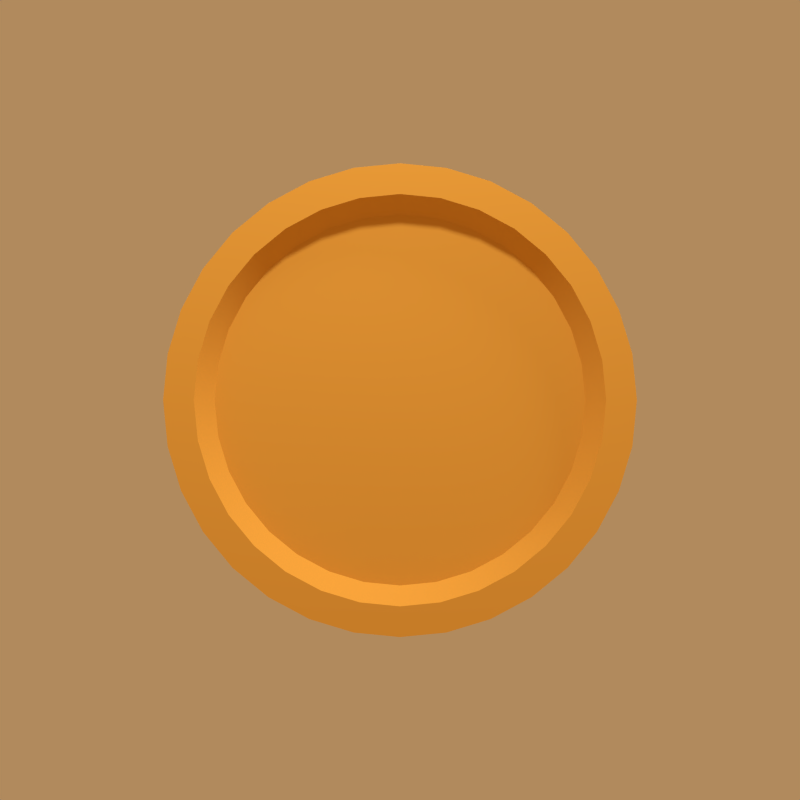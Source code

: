 # Source: Coin.blend  (saved by Blender 2.75.0; exported with 4.5.12 LTS)
import bpy
from mathutils import Matrix  # noqa: F401  (used for matrix-valued properties, if any)

bpy.ops.wm.read_factory_settings(use_empty=True)
scene = bpy.context.scene
scene.name = 'Scene'

# ---- collections
col_collection_1 = bpy.data.collections.new('Collection 1'); scene.collection.children.link(col_collection_1)

# ---- materials (node trees are filled in below, after node groups)
mat_gold1 = bpy.data.materials.new('Gold1')
mat_gold1.alpha_threshold = 0.0
mat_gold1.use_transparent_shadow = False
mat_gold1.diffuse_color = (0.8, 0.3857, 0.05439, 1.0)
mat_gold1.specular_color = (1.0, 0.3623, 0.6185)
mat_gold1.roughness = 0.5
mat_gold1.specular_intensity = 0.7526

# ---- material node trees

# ---- world
world_world = bpy.data.worlds.new('World'); scene.world = world_world
world_world.color = (0.4385, 0.255, 0.1097)
world_world.use_sun_shadow = False
world_world.sun_shadow_jitter_overblur = 0.0
world_world.cycles.sampling_method = 'MANUAL'
world_world.cycles.sample_map_resolution = 256

# ---- cameras
cam_camera = bpy.data.cameras.new('Camera')
cam_camera.clip_end = 100.0
cam_camera.lens = 35.0
cam_camera.sensor_width = 32.0
cam_camera.sensor_height = 18.0
cam_camera.ortho_scale = 7.314
cam_camera.dof.focus_distance = 0.0
cam_camera.dof.aperture_fstop = 128.0

# ---- lights
light_lamp_001 = bpy.data.lights.new('Lamp.001', 'SUN')
light_lamp_001.transmission_factor = 0.0
light_lamp_001.cutoff_distance = 30.0
light_lamp_001.angle = 0.1993
light_lamp_001.energy = 1.0
light_lamp_001.shadow_buffer_clip_start = 1.001
light_lamp_001.shadow_soft_size = 0.1
light_lamp_001.shadow_cascade_max_distance = 1000.0
light_lamp_001.cycles.use_multiple_importance_sampling = False
light_lamp = bpy.data.lights.new('Lamp', 'POINT')
light_lamp.transmission_factor = 0.0
light_lamp.cutoff_distance = 30.0
light_lamp.energy = 100.0
light_lamp.shadow_buffer_clip_start = 1.001
light_lamp.shadow_soft_size = 0.1
light_lamp.shadow_maximum_resolution = 0.006
light_lamp.use_absolute_resolution = True
light_lamp.cycles.use_multiple_importance_sampling = False

# ---- meshes
me_circle = bpy.data.meshes.new('Circle')
me_circle.from_pydata([(-6.648e-08, 0.043, 0.3615), (-0.07053, 0.043, 0.3546), (-0.1384, 0.043, 0.334), (-0.2009, 0.043, 0.3006), (-0.2557, 0.043, 0.2557), (-0.3006, 0.043, 0.2009), (-0.334, 0.043, 0.1384), (-0.3546, 0.043, 0.07053), (-0.3615, 0.043, -6.392e-08), (-0.3546, 0.043, -0.07053), (-0.334, 0.043, -0.1384), (-0.3006, 0.043, -0.2009), (-0.2557, 0.043, -0.2557), (-0.2009, 0.043, -0.3006), (-0.1384, 0.043, -0.334), (-0.07053, 0.043, -0.3546), (5.133e-08, 0.043, -0.3615), (0.07053, 0.043, -0.3546), (0.1384, 0.043, -0.334), (0.2009, 0.043, -0.3006), (0.2557, 0.043, -0.2557), (0.3006, 0.043, -0.2009), (0.334, 0.043, -0.1384), (0.3546, 0.043, -0.07053), (0.3615, 0.043, 2.579e-07), (0.3546, 0.043, 0.07054), (0.334, 0.043, 0.1384), (0.3006, 0.043, 0.2009), (0.2557, 0.043, 0.2557), (0.2009, 0.043, 0.3006), (0.1384, 0.043, 0.334), (0.07053, 0.043, 0.3546), (-7.206e-08, 0.043, 0.3146), (-0.06137, 0.043, 0.3085), (-0.1204, 0.043, 0.2906), (-0.1748, 0.043, 0.2616), (-0.2224, 0.043, 0.2224), (-0.2616, 0.043, 0.1748), (-0.2906, 0.043, 0.1204), (-0.3085, 0.043, 0.06137), (-0.3146, 0.043, -5.224e-08), (-0.3085, 0.043, -0.06137), (-0.2906, 0.043, -0.1204), (-0.2616, 0.043, -0.1748), (-0.2224, 0.043, -0.2224), (-0.1748, 0.043, -0.2616), (-0.1204, 0.043, -0.2906), (-0.06137, 0.043, -0.3085), (3.044e-08, 0.043, -0.3146), (0.06137, 0.043, -0.3085), (0.1204, 0.043, -0.2906), (0.1748, 0.043, -0.2616), (0.2224, 0.043, -0.2224), (0.2616, 0.043, -0.1748), (0.2906, 0.043, -0.1204), (0.3085, 0.043, -0.06137), (0.3146, 0.043, 2.278e-07), (0.3085, 0.043, 0.06137), (0.2906, 0.043, 0.1204), (0.2616, 0.043, 0.1748), (0.2224, 0.043, 0.2224), (0.1748, 0.043, 0.2616), (0.1204, 0.043, 0.2906), (0.06137, 0.043, 0.3085), (-7.475e-08, 0.01382, 0.2889), (-0.05637, 0.01382, 0.2834), (-0.1106, 0.01382, 0.2669), (-0.1605, 0.01382, 0.2402), (-0.2043, 0.01382, 0.2043), (-0.2402, 0.01382, 0.1605), (-0.2669, 0.01382, 0.1106), (-0.2834, 0.01382, 0.05637), (-0.2889, 0.01382, -4.674e-08), (-0.2834, 0.01382, -0.05637), (-0.2669, 0.01382, -0.1106), (-0.2402, 0.01382, -0.1605), (-0.2043, 0.01382, -0.2043), (-0.1605, 0.01382, -0.2402), (-0.1106, 0.01382, -0.2669), (-0.05637, 0.01382, -0.2834), (1.94e-08, 0.01382, -0.2889), (0.05637, 0.01382, -0.2834), (0.1106, 0.01382, -0.2669), (0.1605, 0.01382, -0.2402), (0.2043, 0.01382, -0.2043), (0.2402, 0.01382, -0.1605), (0.2669, 0.01382, -0.1106), (0.2834, 0.01382, -0.05637), (0.2889, 0.01382, 2.104e-07), (0.2834, 0.01382, 0.05637), (0.2669, 0.01382, 0.1106), (0.2402, 0.01382, 0.1605), (0.2043, 0.01382, 0.2043), (0.1605, 0.01382, 0.2402), (0.1106, 0.01382, 0.2669), (0.05637, 0.01382, 0.2834), (-8.193e-08, 0.01382, 0.1692), (-0.03301, 0.01382, 0.166), (-0.06476, 0.01382, 0.1563), (-0.09401, 0.01382, 0.1407), (-0.1197, 0.01382, 0.1197), (-0.1407, 0.01382, 0.09401), (-0.1563, 0.01382, 0.06476), (-0.166, 0.01382, 0.03301), (-0.1692, 0.01382, -2.136e-08), (-0.166, 0.01382, -0.03301), (-0.1563, 0.01382, -0.06476), (-0.1407, 0.01382, -0.09401), (-0.1197, 0.01382, -0.1197), (-0.09401, 0.01382, -0.1407), (-0.06476, 0.01382, -0.1563), (-0.03301, 0.01382, -0.166), (-2.679e-08, 0.01382, -0.1692), (0.03301, 0.01382, -0.166), (0.06476, 0.01382, -0.1563), (0.09401, 0.01382, -0.1407), (0.1197, 0.01382, -0.1197), (0.1407, 0.01382, -0.09401), (0.1563, 0.01382, -0.06476), (0.166, 0.01382, -0.03301), (0.1692, 0.01382, 1.293e-07), (0.166, 0.01382, 0.03301), (0.1563, 0.01382, 0.06476), (0.1407, 0.01382, 0.09401), (0.1197, 0.01382, 0.1197), (0.09401, 0.01382, 0.1407), (0.06476, 0.01382, 0.1563), (0.03301, 0.01382, 0.166), (-1.015e-07, 0.01382, 1.384e-08), (-6.648e-08, 3.192e-08, 0.3615), (-0.07053, 3.192e-08, 0.3546), (-0.1384, 3.192e-08, 0.334), (-0.2009, 3.192e-08, 0.3006), (-0.2557, 3.192e-08, 0.2557), (-0.3006, 3.192e-08, 0.2009), (-0.334, 3.192e-08, 0.1384), (-0.3546, 3.192e-08, 0.07053), (-0.3615, 3.192e-08, -6.392e-08), (-0.3546, 3.192e-08, -0.07053), (-0.334, 3.192e-08, -0.1384), (-0.3006, 3.192e-08, -0.2009), (-0.2557, 3.192e-08, -0.2557), (-0.2009, 3.192e-08, -0.3006), (-0.1384, 3.192e-08, -0.334), (-0.07053, 3.192e-08, -0.3546), (5.133e-08, 3.192e-08, -0.3615), (0.07053, 3.192e-08, -0.3546), (0.1384, 3.192e-08, -0.334), (0.2009, 3.192e-08, -0.3006), (0.2557, 3.192e-08, -0.2557), (0.3006, 3.192e-08, -0.2009), (0.334, 3.192e-08, -0.1384), (0.3546, 3.192e-08, -0.07053), (0.3615, 3.192e-08, 2.579e-07), (0.3546, 3.192e-08, 0.07054), (0.334, 3.192e-08, 0.1384), (0.3006, 3.192e-08, 0.2009), (0.2557, 3.192e-08, 0.2557), (0.2009, 3.192e-08, 0.3006), (0.1384, 3.192e-08, 0.334), (0.07053, 3.192e-08, 0.3546), (-6.648e-08, -0.043, 0.3615), (-0.07053, -0.043, 0.3546), (-0.1384, -0.043, 0.334), (-0.2009, -0.043, 0.3006), (-0.2557, -0.043, 0.2557), (-0.3006, -0.043, 0.2009), (-0.334, -0.043, 0.1384), (-0.3546, -0.043, 0.07053), (-0.3615, -0.043, -6.392e-08), (-0.3546, -0.043, -0.07053), (-0.334, -0.043, -0.1384), (-0.3006, -0.043, -0.2009), (-0.2557, -0.043, -0.2557), (-0.2009, -0.043, -0.3006), (-0.1384, -0.043, -0.334), (-0.07053, -0.043, -0.3546), (5.133e-08, -0.043, -0.3615), (0.07053, -0.043, -0.3546), (0.1384, -0.043, -0.334), (0.2009, -0.043, -0.3006), (0.2557, -0.043, -0.2557), (0.3006, -0.043, -0.2009), (0.334, -0.043, -0.1384), (0.3546, -0.043, -0.07053), (0.3615, -0.043, 2.579e-07), (0.3546, -0.043, 0.07054), (0.334, -0.043, 0.1384), (0.3006, -0.043, 0.2009), (0.2557, -0.043, 0.2557), (0.2009, -0.043, 0.3006), (0.1384, -0.043, 0.334), (0.07053, -0.043, 0.3546), (-7.206e-08, -0.043, 0.3146), (-0.06137, -0.043, 0.3085), (-0.1204, -0.043, 0.2906), (-0.1748, -0.043, 0.2616), (-0.2224, -0.043, 0.2224), (-0.2616, -0.043, 0.1748), (-0.2906, -0.043, 0.1204), (-0.3085, -0.043, 0.06137), (-0.3146, -0.043, -5.224e-08), (-0.3085, -0.043, -0.06137), (-0.2906, -0.043, -0.1204), (-0.2616, -0.043, -0.1748), (-0.2224, -0.043, -0.2224), (-0.1748, -0.043, -0.2616), (-0.1204, -0.043, -0.2906), (-0.06137, -0.043, -0.3085), (3.044e-08, -0.043, -0.3146), (0.06137, -0.043, -0.3085), (0.1204, -0.043, -0.2906), (0.1748, -0.043, -0.2616), (0.2224, -0.043, -0.2224), (0.2616, -0.043, -0.1748), (0.2906, -0.043, -0.1204), (0.3085, -0.043, -0.06137), (0.3146, -0.043, 2.278e-07), (0.3085, -0.043, 0.06137), (0.2906, -0.043, 0.1204), (0.2616, -0.043, 0.1748), (0.2224, -0.043, 0.2224), (0.1748, -0.043, 0.2616), (0.1204, -0.043, 0.2906), (0.06137, -0.043, 0.3085), (-7.475e-08, -0.01382, 0.2889), (-0.05637, -0.01382, 0.2834), (-0.1106, -0.01382, 0.2669), (-0.1605, -0.01382, 0.2402), (-0.2043, -0.01382, 0.2043), (-0.2402, -0.01382, 0.1605), (-0.2669, -0.01382, 0.1106), (-0.2834, -0.01382, 0.05637), (-0.2889, -0.01382, -4.674e-08), (-0.2834, -0.01382, -0.05637), (-0.2669, -0.01382, -0.1106), (-0.2402, -0.01382, -0.1605), (-0.2043, -0.01382, -0.2043), (-0.1605, -0.01382, -0.2402), (-0.1106, -0.01382, -0.2669), (-0.05637, -0.01382, -0.2834), (1.94e-08, -0.01382, -0.2889), (0.05637, -0.01382, -0.2834), (0.1106, -0.01382, -0.2669), (0.1605, -0.01382, -0.2402), (0.2043, -0.01382, -0.2043), (0.2402, -0.01382, -0.1605), (0.2669, -0.01382, -0.1106), (0.2834, -0.01382, -0.05637), (0.2889, -0.01382, 2.104e-07), (0.2834, -0.01382, 0.05637), (0.2669, -0.01382, 0.1106), (0.2402, -0.01382, 0.1605), (0.2043, -0.01382, 0.2043), (0.1605, -0.01382, 0.2402), (0.1106, -0.01382, 0.2669), (0.05637, -0.01382, 0.2834), (-8.193e-08, -0.01382, 0.1692), (-0.03301, -0.01382, 0.166), (-0.06476, -0.01382, 0.1563), (-0.09401, -0.01382, 0.1407), (-0.1197, -0.01382, 0.1197), (-0.1407, -0.01382, 0.09401), (-0.1563, -0.01382, 0.06476), (-0.166, -0.01382, 0.03301), (-0.1692, -0.01382, -2.136e-08), (-0.166, -0.01382, -0.03301), (-0.1563, -0.01382, -0.06476), (-0.1407, -0.01382, -0.09401), (-0.1197, -0.01382, -0.1197), (-0.09401, -0.01382, -0.1407), (-0.06476, -0.01382, -0.1563), (-0.03301, -0.01382, -0.166), (-2.679e-08, -0.01382, -0.1692), (0.03301, -0.01382, -0.166), (0.06476, -0.01382, -0.1563), (0.09401, -0.01382, -0.1407), (0.1197, -0.01382, -0.1197), (0.1407, -0.01382, -0.09401), (0.1563, -0.01382, -0.06476), (0.166, -0.01382, -0.03301), (0.1692, -0.01382, 1.293e-07), (0.166, -0.01382, 0.03301), (0.1563, -0.01382, 0.06476), (0.1407, -0.01382, 0.09401), (0.1197, -0.01382, 0.1197), (0.09401, -0.01382, 0.1407), (0.06476, -0.01382, 0.1563), (0.03301, -0.01382, 0.166), (-1.015e-07, -0.01382, 1.384e-08)], [], [(150, 149, 20, 21), (137, 136, 7, 8), (151, 150, 21, 22), (138, 137, 8, 9), (152, 151, 22, 23), (139, 138, 9, 10), (153, 152, 23, 24), (140, 139, 10, 11), (154, 153, 24, 25), (141, 140, 11, 12), (155, 154, 25, 26), (142, 141, 12, 13), (156, 155, 26, 27), (143, 142, 13, 14), (130, 129, 0, 1), (157, 156, 27, 28), (144, 143, 14, 15), (131, 130, 1, 2), (158, 157, 28, 29), (145, 144, 15, 16), (132, 131, 2, 3), (159, 158, 29, 30), (146, 145, 16, 17), (133, 132, 3, 4), (160, 159, 30, 31), (147, 146, 17, 18), (134, 133, 4, 5), (129, 160, 31, 0), (148, 147, 18, 19), (135, 134, 5, 6), (149, 148, 19, 20), (136, 135, 6, 7), (29, 28, 60, 61), (16, 15, 47, 48), (3, 2, 34, 35), (30, 29, 61, 62), (17, 16, 48, 49), (4, 3, 35, 36), (31, 30, 62, 63), (18, 17, 49, 50), (5, 4, 36, 37), (0, 31, 63, 32), (19, 18, 50, 51), (6, 5, 37, 38), (20, 19, 51, 52), (7, 6, 38, 39), (21, 20, 52, 53), (8, 7, 39, 40), (22, 21, 53, 54), (9, 8, 40, 41), (23, 22, 54, 55), (10, 9, 41, 42), (24, 23, 55, 56), (11, 10, 42, 43), (25, 24, 56, 57), (12, 11, 43, 44), (26, 25, 57, 58), (13, 12, 44, 45), (27, 26, 58, 59), (14, 13, 45, 46), (1, 0, 32, 33), (28, 27, 59, 60), (15, 14, 46, 47), (2, 1, 33, 34), (32, 63, 95, 64), (51, 50, 82, 83), (38, 37, 69, 70), (52, 51, 83, 84), (39, 38, 70, 71), (53, 52, 84, 85), (40, 39, 71, 72), (54, 53, 85, 86), (41, 40, 72, 73), (55, 54, 86, 87), (42, 41, 73, 74), (56, 55, 87, 88), (43, 42, 74, 75), (57, 56, 88, 89), (44, 43, 75, 76), (58, 57, 89, 90), (45, 44, 76, 77), (59, 58, 90, 91), (46, 45, 77, 78), (33, 32, 64, 65), (60, 59, 91, 92), (47, 46, 78, 79), (34, 33, 65, 66), (61, 60, 92, 93), (48, 47, 79, 80), (35, 34, 66, 67), (62, 61, 93, 94), (49, 48, 80, 81), (36, 35, 67, 68), (63, 62, 94, 95), (50, 49, 81, 82), (37, 36, 68, 69), (86, 85, 117, 118), (73, 72, 104, 105), (87, 86, 118, 119), (74, 73, 105, 106), (88, 87, 119, 120), (75, 74, 106, 107), (89, 88, 120, 121), (76, 75, 107, 108), (90, 89, 121, 122), (77, 76, 108, 109), (91, 90, 122, 123), (78, 77, 109, 110), (65, 64, 96, 97), (92, 91, 123, 124), (79, 78, 110, 111), (66, 65, 97, 98), (93, 92, 124, 125), (80, 79, 111, 112), (67, 66, 98, 99), (94, 93, 125, 126), (81, 80, 112, 113), (68, 67, 99, 100), (95, 94, 126, 127), (82, 81, 113, 114), (69, 68, 100, 101), (64, 95, 127, 96), (83, 82, 114, 115), (70, 69, 101, 102), (84, 83, 115, 116), (71, 70, 102, 103), (85, 84, 116, 117), (72, 71, 103, 104), (121, 120, 128), (108, 107, 128), (122, 121, 128), (109, 108, 128), (123, 122, 128), (110, 109, 128), (97, 96, 128), (124, 123, 128), (111, 110, 128), (98, 97, 128), (125, 124, 128), (112, 111, 128), (99, 98, 128), (126, 125, 128), (113, 112, 128), (100, 99, 128), (127, 126, 128), (114, 113, 128), (101, 100, 128), (96, 127, 128), (115, 114, 128), (102, 101, 128), (116, 115, 128), (103, 102, 128), (117, 116, 128), (104, 103, 128), (118, 117, 128), (105, 104, 128), (119, 118, 128), (106, 105, 128), (120, 119, 128), (107, 106, 128), (150, 182, 181, 149), (137, 169, 168, 136), (151, 183, 182, 150), (138, 170, 169, 137), (152, 184, 183, 151), (139, 171, 170, 138), (153, 185, 184, 152), (140, 172, 171, 139), (154, 186, 185, 153), (141, 173, 172, 140), (155, 187, 186, 154), (142, 174, 173, 141), (156, 188, 187, 155), (143, 175, 174, 142), (130, 162, 161, 129), (157, 189, 188, 156), (144, 176, 175, 143), (131, 163, 162, 130), (158, 190, 189, 157), (145, 177, 176, 144), (132, 164, 163, 131), (159, 191, 190, 158), (146, 178, 177, 145), (133, 165, 164, 132), (160, 192, 191, 159), (147, 179, 178, 146), (134, 166, 165, 133), (129, 161, 192, 160), (148, 180, 179, 147), (135, 167, 166, 134), (149, 181, 180, 148), (136, 168, 167, 135), (190, 222, 221, 189), (177, 209, 208, 176), (164, 196, 195, 163), (191, 223, 222, 190), (178, 210, 209, 177), (165, 197, 196, 164), (192, 224, 223, 191), (179, 211, 210, 178), (166, 198, 197, 165), (161, 193, 224, 192), (180, 212, 211, 179), (167, 199, 198, 166), (181, 213, 212, 180), (168, 200, 199, 167), (182, 214, 213, 181), (169, 201, 200, 168), (183, 215, 214, 182), (170, 202, 201, 169), (184, 216, 215, 183), (171, 203, 202, 170), (185, 217, 216, 184), (172, 204, 203, 171), (186, 218, 217, 185), (173, 205, 204, 172), (187, 219, 218, 186), (174, 206, 205, 173), (188, 220, 219, 187), (175, 207, 206, 174), (162, 194, 193, 161), (189, 221, 220, 188), (176, 208, 207, 175), (163, 195, 194, 162), (193, 225, 256, 224), (212, 244, 243, 211), (199, 231, 230, 198), (213, 245, 244, 212), (200, 232, 231, 199), (214, 246, 245, 213), (201, 233, 232, 200), (215, 247, 246, 214), (202, 234, 233, 201), (216, 248, 247, 215), (203, 235, 234, 202), (217, 249, 248, 216), (204, 236, 235, 203), (218, 250, 249, 217), (205, 237, 236, 204), (219, 251, 250, 218), (206, 238, 237, 205), (220, 252, 251, 219), (207, 239, 238, 206), (194, 226, 225, 193), (221, 253, 252, 220), (208, 240, 239, 207), (195, 227, 226, 194), (222, 254, 253, 221), (209, 241, 240, 208), (196, 228, 227, 195), (223, 255, 254, 222), (210, 242, 241, 209), (197, 229, 228, 196), (224, 256, 255, 223), (211, 243, 242, 210), (198, 230, 229, 197), (247, 279, 278, 246), (234, 266, 265, 233), (248, 280, 279, 247), (235, 267, 266, 234), (249, 281, 280, 248), (236, 268, 267, 235), (250, 282, 281, 249), (237, 269, 268, 236), (251, 283, 282, 250), (238, 270, 269, 237), (252, 284, 283, 251), (239, 271, 270, 238), (226, 258, 257, 225), (253, 285, 284, 252), (240, 272, 271, 239), (227, 259, 258, 226), (254, 286, 285, 253), (241, 273, 272, 240), (228, 260, 259, 227), (255, 287, 286, 254), (242, 274, 273, 241), (229, 261, 260, 228), (256, 288, 287, 255), (243, 275, 274, 242), (230, 262, 261, 229), (225, 257, 288, 256), (244, 276, 275, 243), (231, 263, 262, 230), (245, 277, 276, 244), (232, 264, 263, 231), (246, 278, 277, 245), (233, 265, 264, 232), (282, 289, 281), (269, 289, 268), (283, 289, 282), (270, 289, 269), (284, 289, 283), (271, 289, 270), (258, 289, 257), (285, 289, 284), (272, 289, 271), (259, 289, 258), (286, 289, 285), (273, 289, 272), (260, 289, 259), (287, 289, 286), (274, 289, 273), (261, 289, 260), (288, 289, 287), (275, 289, 274), (262, 289, 261), (257, 289, 288), (276, 289, 275), (263, 289, 262), (277, 289, 276), (264, 289, 263), (278, 289, 277), (265, 289, 264), (279, 289, 278), (266, 289, 265), (280, 289, 279), (267, 289, 266), (281, 289, 280), (268, 289, 267)])
me_circle.polygons.foreach_set('use_smooth', [True] * 320)
_k = set([(0, 1), (0, 31), (1, 2), (2, 3), (3, 4), (4, 5), (5, 6), (6, 7), (7, 8), (8, 9), (9, 10), (10, 11), (11, 12), (12, 13), (13, 14), (14, 15), (15, 16), (16, 17), (17, 18), (18, 19), (19, 20), (20, 21), (21, 22), (22, 23), (23, 24), (24, 25), (25, 26), (26, 27), (27, 28), (28, 29), (29, 30), (30, 31), (32, 33), (32, 63), (33, 34), (34, 35), (35, 36), (36, 37), (37, 38), (38, 39), (39, 40), (40, 41), (41, 42), (42, 43), (43, 44), (44, 45), (45, 46), (46, 47), (47, 48), (48, 49), (49, 50), (50, 51), (51, 52), (52, 53), (53, 54), (54, 55), (55, 56), (56, 57), (57, 58), (58, 59), (59, 60), (60, 61), (61, 62), (62, 63), (64, 65), (64, 95), (65, 66), (66, 67), (67, 68), (68, 69), (69, 70), (70, 71), (71, 72), (72, 73), (73, 74), (74, 75), (75, 76), (76, 77), (77, 78), (78, 79), (79, 80), (80, 81), (81, 82), (82, 83), (83, 84), (84, 85), (85, 86), (86, 87), (87, 88), (88, 89), (89, 90), (90, 91), (91, 92), (92, 93), (93, 94), (94, 95), (161, 162), (161, 192), (162, 163), (163, 164), (164, 165), (165, 166), (166, 167), (167, 168), (168, 169), (169, 170), (170, 171), (171, 172), (172, 173), (173, 174), (174, 175), (175, 176), (176, 177), (177, 178), (178, 179), (179, 180), (180, 181), (181, 182), (182, 183), (183, 184), (184, 185), (185, 186), (186, 187), (187, 188), (188, 189), (189, 190), (190, 191), (191, 192), (193, 194), (193, 224), (194, 195), (195, 196), (196, 197), (197, 198), (198, 199), (199, 200), (200, 201), (201, 202), (202, 203), (203, 204), (204, 205), (205, 206), (206, 207), (207, 208), (208, 209), (209, 210), (210, 211), (211, 212), (212, 213), (213, 214), (214, 215), (215, 216), (216, 217), (217, 218), (218, 219), (219, 220), (220, 221), (221, 222), (222, 223), (223, 224), (225, 226), (225, 256), (226, 227), (227, 228), (228, 229), (229, 230), (230, 231), (231, 232), (232, 233), (233, 234), (234, 235), (235, 236), (236, 237), (237, 238), (238, 239), (239, 240), (240, 241), (241, 242), (242, 243), (243, 244), (244, 245), (245, 246), (246, 247), (247, 248), (248, 249), (249, 250), (250, 251), (251, 252), (252, 253), (253, 254), (254, 255), (255, 256)])
me_circle.attributes.new('sharp_edge', 'BOOLEAN', 'EDGE').data.foreach_set('value', [ (min(e.vertices), max(e.vertices)) in _k for e in me_circle.edges])
me_circle.materials.append(mat_gold1)
me_circle.use_remesh_preserve_volume = False
me_circle.use_remesh_preserve_attributes = False
me_circle.use_mirror_vertex_groups = False
me_circle.update()

# ---- objects
ob_lamp_001 = bpy.data.objects.new('Lamp.001', light_lamp_001)
ob_coin = bpy.data.objects.new('Coin', me_circle)
ob_lamp = bpy.data.objects.new('Lamp', light_lamp)
ob_camera = bpy.data.objects.new('Camera', cam_camera)

# ---- transforms, parenting, visibility, modifiers, constraints
ob_lamp_001.location = (0.009237, -1.085, 1.744)
ob_lamp_001.rotation_euler = (0.6503, 0.05522, 1.185)
ob_lamp_001.lock_rotations_4d = False
ob_lamp_001.empty_display_type = 'ARROWS'
ob_lamp_001.color = (0.0, 0.0, 0.0, 0.0)
ob_lamp_001.lineart.crease_threshold = 0.0
ob_coin.location = (0.0, 0.0, 0.0)
ob_coin.lineart.crease_threshold = 0.0
_m = ob_coin.modifiers.new('EdgeSplit', 'EDGE_SPLIT')
_m.use_edge_angle = False
ob_lamp.location = (0.009237, -1.085, 1.744)
ob_lamp.rotation_euler = (0.6503, 0.05522, 1.866)
ob_lamp.lock_rotations_4d = False
ob_lamp.empty_display_type = 'ARROWS'
ob_lamp.color = (0.0, 0.0, 0.0, 0.0)
ob_lamp.lineart.crease_threshold = 0.0
ob_camera.location = (0.0, -1.378, 0.0)
ob_camera.rotation_euler = (1.571, -0.0, 0.0)
ob_camera.lock_rotations_4d = False
ob_camera.empty_display_type = 'ARROWS'
ob_camera.color = (0.0, 0.0, 0.0, 0.0)
ob_camera.display_type = 'WIRE'
ob_camera.lineart.crease_threshold = 0.0

# ---- collection membership
col_collection_1.objects.link(ob_lamp_001)
col_collection_1.objects.link(ob_coin)
col_collection_1.objects.link(ob_lamp)
col_collection_1.objects.link(ob_camera)

# ---- scene / render settings (as saved in the file)
scene.camera = ob_camera
scene.frame_start = 1; scene.frame_end = 11; scene.frame_set(1)
scene.render.engine = 'BLENDER_EEVEE_NEXT'
scene.render.resolution_x = 128
scene.render.resolution_y = 128
scene.render.fps = 12
scene.render.dither_intensity = 0.0
scene.render.film_transparent = True
scene.cycles.use_denoising = False
scene.cycles.samples = 10
scene.cycles.sampling_pattern = 'TABULATED_SOBOL'
scene.cycles.light_sampling_threshold = 0.0
scene.cycles.use_adaptive_sampling = False
scene.cycles.use_light_tree = False
scene.cycles.blur_glossy = 0.0
scene.cycles.pixel_filter_type = 'GAUSSIAN'
scene.cycles.sample_clamp_indirect = 0.0
scene.view_settings.view_transform = 'Standard'
bpy.context.view_layer.update()

